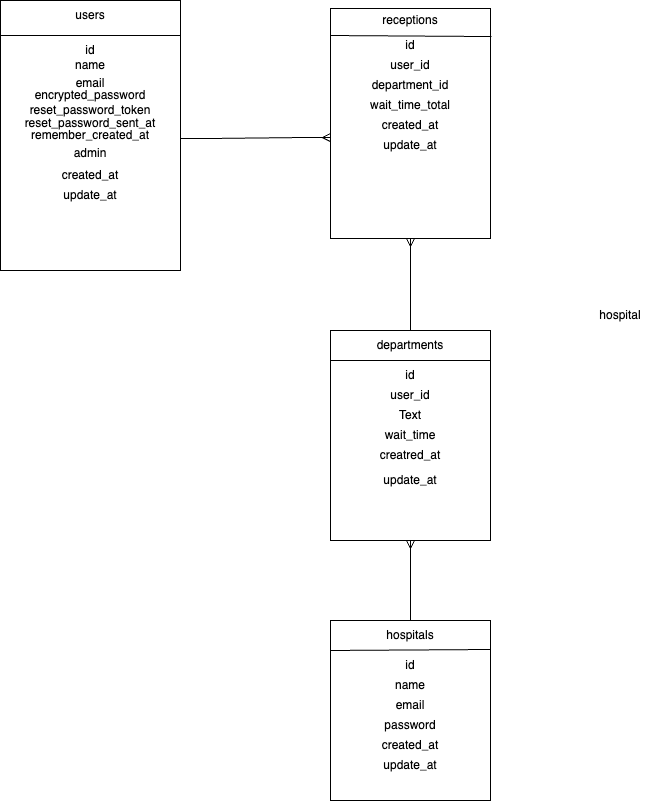

The diagram above was exported from draw.io. Its source (the exported page's mxGraphModel, read from the mxfile embedded in the PNG):
<mxGraphModel dx="904" dy="646" grid="1" gridSize="10" guides="1" tooltips="1" connect="1" arrows="1" fold="1" page="1" pageScale="1" pageWidth="827" pageHeight="1169" math="0" shadow="0">
  <root>
    <mxCell id="0" />
    <mxCell id="1" parent="0" />
    <mxCell id="9gyVZOpAHCMBWbZiyDcf-7" value="hospital" style="text;html=1;strokeColor=none;fillColor=none;align=center;verticalAlign=middle;whiteSpace=wrap;rounded=0;" parent="1" vertex="1">
      <mxGeometry x="680" y="320" width="60" height="30" as="geometry" />
    </mxCell>
    <mxCell id="9gyVZOpAHCMBWbZiyDcf-30" value="" style="rounded=0;whiteSpace=wrap;html=1;direction=south;" parent="1" vertex="1">
      <mxGeometry x="90" y="20" width="180" height="270" as="geometry" />
    </mxCell>
    <mxCell id="9gyVZOpAHCMBWbZiyDcf-31" value="users" style="text;html=1;strokeColor=none;fillColor=none;align=center;verticalAlign=middle;whiteSpace=wrap;rounded=0;" parent="1" vertex="1">
      <mxGeometry x="150" y="20" width="60" height="30" as="geometry" />
    </mxCell>
    <mxCell id="9gyVZOpAHCMBWbZiyDcf-34" value="" style="endArrow=none;html=1;rounded=0;entryX=0.13;entryY=0;entryDx=0;entryDy=0;entryPerimeter=0;" parent="1" target="9gyVZOpAHCMBWbZiyDcf-30" edge="1">
      <mxGeometry width="50" height="50" relative="1" as="geometry">
        <mxPoint x="90" y="55" as="sourcePoint" />
        <mxPoint x="140" y="5" as="targetPoint" />
      </mxGeometry>
    </mxCell>
    <mxCell id="9gyVZOpAHCMBWbZiyDcf-35" value="name" style="text;html=1;strokeColor=none;fillColor=none;align=center;verticalAlign=middle;whiteSpace=wrap;rounded=0;" parent="1" vertex="1">
      <mxGeometry x="150" y="70" width="60" height="30" as="geometry" />
    </mxCell>
    <mxCell id="9gyVZOpAHCMBWbZiyDcf-36" value="email" style="text;html=1;strokeColor=none;fillColor=none;align=center;verticalAlign=middle;whiteSpace=wrap;rounded=0;" parent="1" vertex="1">
      <mxGeometry x="150" y="90" width="60" height="25" as="geometry" />
    </mxCell>
    <mxCell id="9gyVZOpAHCMBWbZiyDcf-37" value="id" style="text;html=1;strokeColor=none;fillColor=none;align=center;verticalAlign=middle;whiteSpace=wrap;rounded=0;" parent="1" vertex="1">
      <mxGeometry x="150" y="55" width="60" height="30" as="geometry" />
    </mxCell>
    <mxCell id="9gyVZOpAHCMBWbZiyDcf-38" value="encrypted_password" style="text;html=1;strokeColor=none;fillColor=none;align=center;verticalAlign=middle;whiteSpace=wrap;rounded=0;" parent="1" vertex="1">
      <mxGeometry x="150" y="100" width="60" height="30" as="geometry" />
    </mxCell>
    <mxCell id="9gyVZOpAHCMBWbZiyDcf-39" value="reset_password_token" style="text;html=1;strokeColor=none;fillColor=none;align=center;verticalAlign=middle;whiteSpace=wrap;rounded=0;" parent="1" vertex="1">
      <mxGeometry x="150" y="115" width="60" height="30" as="geometry" />
    </mxCell>
    <mxCell id="9gyVZOpAHCMBWbZiyDcf-40" value="reset_password_sent_at" style="text;html=1;strokeColor=none;fillColor=none;align=center;verticalAlign=middle;whiteSpace=wrap;rounded=0;" parent="1" vertex="1">
      <mxGeometry x="150" y="128" width="60" height="30" as="geometry" />
    </mxCell>
    <mxCell id="9gyVZOpAHCMBWbZiyDcf-41" value="remember_created_at" style="text;html=1;strokeColor=none;fillColor=none;align=center;verticalAlign=middle;whiteSpace=wrap;rounded=0;" parent="1" vertex="1">
      <mxGeometry x="150" y="140" width="60" height="30" as="geometry" />
    </mxCell>
    <mxCell id="9gyVZOpAHCMBWbZiyDcf-42" value="admin" style="text;html=1;strokeColor=none;fillColor=none;align=center;verticalAlign=middle;whiteSpace=wrap;rounded=0;" parent="1" vertex="1">
      <mxGeometry x="150" y="158" width="60" height="30" as="geometry" />
    </mxCell>
    <mxCell id="9gyVZOpAHCMBWbZiyDcf-43" value="created_at" style="text;html=1;strokeColor=none;fillColor=none;align=center;verticalAlign=middle;whiteSpace=wrap;rounded=0;" parent="1" vertex="1">
      <mxGeometry x="150" y="180" width="60" height="30" as="geometry" />
    </mxCell>
    <mxCell id="9gyVZOpAHCMBWbZiyDcf-44" value="update_at" style="text;html=1;strokeColor=none;fillColor=none;align=center;verticalAlign=middle;whiteSpace=wrap;rounded=0;" parent="1" vertex="1">
      <mxGeometry x="150" y="200" width="60" height="30" as="geometry" />
    </mxCell>
    <mxCell id="9gyVZOpAHCMBWbZiyDcf-45" value="" style="rounded=0;whiteSpace=wrap;html=1;direction=south;" parent="1" vertex="1">
      <mxGeometry x="420" y="28" width="160" height="230" as="geometry" />
    </mxCell>
    <mxCell id="9gyVZOpAHCMBWbZiyDcf-46" value="receptions" style="text;html=1;strokeColor=none;fillColor=none;align=center;verticalAlign=middle;whiteSpace=wrap;rounded=0;" parent="1" vertex="1">
      <mxGeometry x="470" y="25" width="60" height="30" as="geometry" />
    </mxCell>
    <mxCell id="9gyVZOpAHCMBWbZiyDcf-47" value="" style="endArrow=none;html=1;rounded=0;entryX=0.122;entryY=-0.006;entryDx=0;entryDy=0;entryPerimeter=0;" parent="1" target="9gyVZOpAHCMBWbZiyDcf-45" edge="1">
      <mxGeometry width="50" height="50" relative="1" as="geometry">
        <mxPoint x="420" y="55" as="sourcePoint" />
        <mxPoint x="470" y="5" as="targetPoint" />
      </mxGeometry>
    </mxCell>
    <mxCell id="9gyVZOpAHCMBWbZiyDcf-48" value="id" style="text;html=1;strokeColor=none;fillColor=none;align=center;verticalAlign=middle;whiteSpace=wrap;rounded=0;" parent="1" vertex="1">
      <mxGeometry x="470" y="50" width="60" height="30" as="geometry" />
    </mxCell>
    <mxCell id="9gyVZOpAHCMBWbZiyDcf-49" value="user_id" style="text;html=1;strokeColor=none;fillColor=none;align=center;verticalAlign=middle;whiteSpace=wrap;rounded=0;" parent="1" vertex="1">
      <mxGeometry x="470" y="70" width="60" height="30" as="geometry" />
    </mxCell>
    <mxCell id="9gyVZOpAHCMBWbZiyDcf-50" value="department_id" style="text;html=1;strokeColor=none;fillColor=none;align=center;verticalAlign=middle;whiteSpace=wrap;rounded=0;" parent="1" vertex="1">
      <mxGeometry x="470" y="90" width="60" height="30" as="geometry" />
    </mxCell>
    <mxCell id="9gyVZOpAHCMBWbZiyDcf-51" value="wait_time_total" style="text;html=1;strokeColor=none;fillColor=none;align=center;verticalAlign=middle;whiteSpace=wrap;rounded=0;" parent="1" vertex="1">
      <mxGeometry x="470" y="110" width="60" height="30" as="geometry" />
    </mxCell>
    <mxCell id="9gyVZOpAHCMBWbZiyDcf-52" value="created_at" style="text;html=1;strokeColor=none;fillColor=none;align=center;verticalAlign=middle;whiteSpace=wrap;rounded=0;" parent="1" vertex="1">
      <mxGeometry x="470" y="130" width="60" height="30" as="geometry" />
    </mxCell>
    <mxCell id="9gyVZOpAHCMBWbZiyDcf-53" value="update_at" style="text;html=1;strokeColor=none;fillColor=none;align=center;verticalAlign=middle;whiteSpace=wrap;rounded=0;" parent="1" vertex="1">
      <mxGeometry x="470" y="150" width="60" height="30" as="geometry" />
    </mxCell>
    <mxCell id="9gyVZOpAHCMBWbZiyDcf-54" value="" style="edgeStyle=entityRelationEdgeStyle;fontSize=12;html=1;endArrow=ERmany;rounded=0;entryX=0.561;entryY=1;entryDx=0;entryDy=0;entryPerimeter=0;" parent="1" target="9gyVZOpAHCMBWbZiyDcf-45" edge="1">
      <mxGeometry width="100" height="100" relative="1" as="geometry">
        <mxPoint x="270" y="158" as="sourcePoint" />
        <mxPoint x="370" y="58" as="targetPoint" />
      </mxGeometry>
    </mxCell>
    <mxCell id="9gyVZOpAHCMBWbZiyDcf-55" value="" style="rounded=0;whiteSpace=wrap;html=1;direction=south;" parent="1" vertex="1">
      <mxGeometry x="420" y="350" width="160" height="210" as="geometry" />
    </mxCell>
    <mxCell id="9gyVZOpAHCMBWbZiyDcf-56" value="" style="rounded=0;whiteSpace=wrap;html=1;direction=south;" parent="1" vertex="1">
      <mxGeometry x="420" y="640" width="160" height="180" as="geometry" />
    </mxCell>
    <mxCell id="9gyVZOpAHCMBWbZiyDcf-57" value="departments" style="text;html=1;strokeColor=none;fillColor=none;align=center;verticalAlign=middle;whiteSpace=wrap;rounded=0;" parent="1" vertex="1">
      <mxGeometry x="470" y="350" width="60" height="30" as="geometry" />
    </mxCell>
    <mxCell id="9gyVZOpAHCMBWbZiyDcf-59" value="" style="endArrow=none;html=1;rounded=0;entryX=0.143;entryY=0;entryDx=0;entryDy=0;entryPerimeter=0;" parent="1" target="9gyVZOpAHCMBWbZiyDcf-55" edge="1">
      <mxGeometry width="50" height="50" relative="1" as="geometry">
        <mxPoint x="420" y="380" as="sourcePoint" />
        <mxPoint x="470" y="330" as="targetPoint" />
      </mxGeometry>
    </mxCell>
    <mxCell id="9gyVZOpAHCMBWbZiyDcf-60" value="id" style="text;html=1;strokeColor=none;fillColor=none;align=center;verticalAlign=middle;whiteSpace=wrap;rounded=0;" parent="1" vertex="1">
      <mxGeometry x="470" y="380" width="60" height="30" as="geometry" />
    </mxCell>
    <mxCell id="9gyVZOpAHCMBWbZiyDcf-61" value="user_id" style="text;html=1;strokeColor=none;fillColor=none;align=center;verticalAlign=middle;whiteSpace=wrap;rounded=0;" parent="1" vertex="1">
      <mxGeometry x="470" y="400" width="60" height="30" as="geometry" />
    </mxCell>
    <mxCell id="9gyVZOpAHCMBWbZiyDcf-62" value="Text" style="text;html=1;strokeColor=none;fillColor=none;align=center;verticalAlign=middle;whiteSpace=wrap;rounded=0;" parent="1" vertex="1">
      <mxGeometry x="470" y="420" width="60" height="30" as="geometry" />
    </mxCell>
    <mxCell id="9gyVZOpAHCMBWbZiyDcf-63" value="wait_time" style="text;html=1;strokeColor=none;fillColor=none;align=center;verticalAlign=middle;whiteSpace=wrap;rounded=0;" parent="1" vertex="1">
      <mxGeometry x="470" y="440" width="60" height="30" as="geometry" />
    </mxCell>
    <mxCell id="9gyVZOpAHCMBWbZiyDcf-64" value="creatred_at" style="text;html=1;strokeColor=none;fillColor=none;align=center;verticalAlign=middle;whiteSpace=wrap;rounded=0;" parent="1" vertex="1">
      <mxGeometry x="470" y="460" width="60" height="30" as="geometry" />
    </mxCell>
    <mxCell id="9gyVZOpAHCMBWbZiyDcf-65" value="update_at" style="text;html=1;strokeColor=none;fillColor=none;align=center;verticalAlign=middle;whiteSpace=wrap;rounded=0;" parent="1" vertex="1">
      <mxGeometry x="470" y="485" width="60" height="30" as="geometry" />
    </mxCell>
    <mxCell id="9gyVZOpAHCMBWbZiyDcf-69" value="" style="endArrow=ERmany;html=1;rounded=0;entryX=1;entryY=0.5;entryDx=0;entryDy=0;endFill=0;" parent="1" target="9gyVZOpAHCMBWbZiyDcf-45" edge="1">
      <mxGeometry width="50" height="50" relative="1" as="geometry">
        <mxPoint x="500" y="350" as="sourcePoint" />
        <mxPoint x="550" y="300" as="targetPoint" />
      </mxGeometry>
    </mxCell>
    <mxCell id="9gyVZOpAHCMBWbZiyDcf-70" value="id" style="text;html=1;strokeColor=none;fillColor=none;align=center;verticalAlign=middle;whiteSpace=wrap;rounded=0;" parent="1" vertex="1">
      <mxGeometry x="470" y="670" width="60" height="30" as="geometry" />
    </mxCell>
    <mxCell id="9gyVZOpAHCMBWbZiyDcf-71" value="hospitals" style="text;html=1;strokeColor=none;fillColor=none;align=center;verticalAlign=middle;whiteSpace=wrap;rounded=0;" parent="1" vertex="1">
      <mxGeometry x="470" y="640" width="60" height="30" as="geometry" />
    </mxCell>
    <mxCell id="9gyVZOpAHCMBWbZiyDcf-72" value="" style="endArrow=none;html=1;rounded=0;entryX=0.161;entryY=0;entryDx=0;entryDy=0;entryPerimeter=0;" parent="1" target="9gyVZOpAHCMBWbZiyDcf-56" edge="1">
      <mxGeometry width="50" height="50" relative="1" as="geometry">
        <mxPoint x="420" y="670" as="sourcePoint" />
        <mxPoint x="470" y="620" as="targetPoint" />
        <Array as="points" />
      </mxGeometry>
    </mxCell>
    <mxCell id="9gyVZOpAHCMBWbZiyDcf-74" value="name" style="text;html=1;strokeColor=none;fillColor=none;align=center;verticalAlign=middle;whiteSpace=wrap;rounded=0;" parent="1" vertex="1">
      <mxGeometry x="470" y="690" width="60" height="30" as="geometry" />
    </mxCell>
    <mxCell id="9gyVZOpAHCMBWbZiyDcf-75" value="email" style="text;html=1;strokeColor=none;fillColor=none;align=center;verticalAlign=middle;whiteSpace=wrap;rounded=0;" parent="1" vertex="1">
      <mxGeometry x="470" y="710" width="60" height="30" as="geometry" />
    </mxCell>
    <mxCell id="9gyVZOpAHCMBWbZiyDcf-76" value="password" style="text;html=1;strokeColor=none;fillColor=none;align=center;verticalAlign=middle;whiteSpace=wrap;rounded=0;" parent="1" vertex="1">
      <mxGeometry x="470" y="730" width="60" height="30" as="geometry" />
    </mxCell>
    <mxCell id="9gyVZOpAHCMBWbZiyDcf-78" value="created_at" style="text;html=1;strokeColor=none;fillColor=none;align=center;verticalAlign=middle;whiteSpace=wrap;rounded=0;" parent="1" vertex="1">
      <mxGeometry x="470" y="750" width="60" height="30" as="geometry" />
    </mxCell>
    <mxCell id="9gyVZOpAHCMBWbZiyDcf-79" value="update_at" style="text;html=1;strokeColor=none;fillColor=none;align=center;verticalAlign=middle;whiteSpace=wrap;rounded=0;" parent="1" vertex="1">
      <mxGeometry x="470" y="770" width="60" height="30" as="geometry" />
    </mxCell>
    <mxCell id="9gyVZOpAHCMBWbZiyDcf-80" value="" style="endArrow=ERmany;html=1;rounded=0;entryX=1;entryY=0.5;entryDx=0;entryDy=0;endFill=0;" parent="1" target="9gyVZOpAHCMBWbZiyDcf-55" edge="1">
      <mxGeometry width="50" height="50" relative="1" as="geometry">
        <mxPoint x="500" y="640" as="sourcePoint" />
        <mxPoint x="500" y="570" as="targetPoint" />
      </mxGeometry>
    </mxCell>
  </root>
</mxGraphModel>